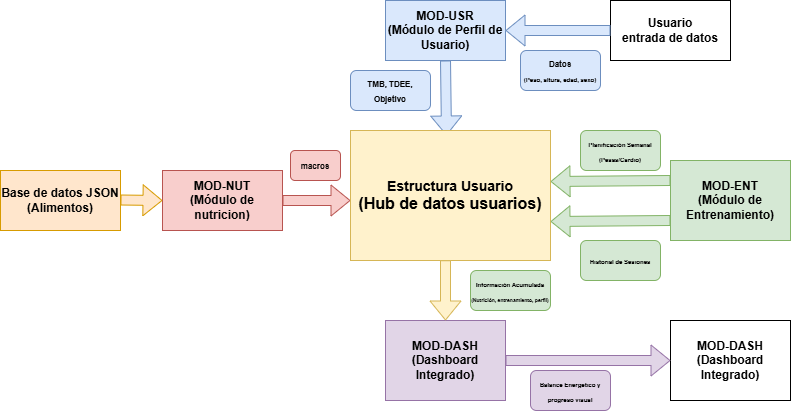

The diagram above was exported from draw.io. Its source (the exported page's mxGraphModel, read from the mxfile embedded in the PNG):
<mxGraphModel dx="899" dy="498" grid="1" gridSize="10" guides="1" tooltips="1" connect="1" arrows="1" fold="1" page="1" pageScale="1" pageWidth="827" pageHeight="1169" math="0" shadow="0">
  <root>
    <mxCell id="0" />
    <mxCell id="1" parent="0" />
    <mxCell id="tcFaEU5ylLXopvp_lj1W-1" parent="1" style="rounded=0;whiteSpace=wrap;html=1;fillColor=#ffe6cc;strokeColor=#d79b00;" value="&lt;b&gt;Base de datos JSON&lt;/b&gt;&lt;div&gt;&lt;b&gt;(Alimentos)&lt;/b&gt;&lt;/div&gt;" vertex="1">
      <mxGeometry height="60" width="120" x="10" y="190" as="geometry" />
    </mxCell>
    <mxCell id="tcFaEU5ylLXopvp_lj1W-2" parent="1" style="rounded=0;whiteSpace=wrap;html=1;fillColor=#f8cecc;strokeColor=#b85450;" value="&lt;b&gt;MOD-NUT&lt;/b&gt;&lt;div&gt;&lt;b&gt;(Módulo de nutricion)&lt;/b&gt;&lt;/div&gt;" vertex="1">
      <mxGeometry height="60" width="120" x="172" y="190" as="geometry" />
    </mxCell>
    <mxCell id="tcFaEU5ylLXopvp_lj1W-5" edge="1" parent="1" source="tcFaEU5ylLXopvp_lj1W-2" style="shape=flexArrow;endArrow=classic;html=1;rounded=0;entryX=0;entryY=0.5;entryDx=0;entryDy=0;exitX=1;exitY=0.5;exitDx=0;exitDy=0;fillColor=#f8cecc;strokeColor=#b85450;" value="">
      <mxGeometry height="50" relative="1" width="50" as="geometry">
        <mxPoint x="270" y="230" as="sourcePoint" />
        <mxPoint x="360" y="220" as="targetPoint" />
      </mxGeometry>
    </mxCell>
    <mxCell id="tcFaEU5ylLXopvp_lj1W-9" edge="1" parent="1" style="shape=flexArrow;endArrow=classic;html=1;rounded=0;exitX=1;exitY=0.5;exitDx=0;exitDy=0;entryX=0;entryY=0.5;entryDx=0;entryDy=0;fillColor=#ffe6cc;strokeColor=#d79b00;" value="">
      <mxGeometry height="50" relative="1" width="50" as="geometry">
        <mxPoint x="130" y="219.5" as="sourcePoint" />
        <mxPoint x="172" y="220" as="targetPoint" />
      </mxGeometry>
    </mxCell>
    <mxCell id="tcFaEU5ylLXopvp_lj1W-10" parent="1" style="rounded=0;whiteSpace=wrap;html=1;fillColor=#dae8fc;strokeColor=#6c8ebf;" value="&lt;b&gt;MOD-USR&lt;/b&gt;&lt;div&gt;&lt;b&gt;(Módulo de Perfil de Usuario)&lt;/b&gt;&lt;/div&gt;" vertex="1">
      <mxGeometry height="60" width="120" x="395" y="20" as="geometry" />
    </mxCell>
    <mxCell id="tcFaEU5ylLXopvp_lj1W-11" edge="1" parent="1" source="tcFaEU5ylLXopvp_lj1W-10" style="shape=flexArrow;endArrow=classic;html=1;rounded=0;entryX=0.5;entryY=0;entryDx=0;entryDy=0;exitX=0.5;exitY=1;exitDx=0;exitDy=0;fillColor=#dae8fc;strokeColor=#6c8ebf;" value="">
      <mxGeometry height="50" relative="1" width="50" as="geometry">
        <mxPoint x="451" y="80" as="sourcePoint" />
        <mxPoint x="456" y="155" as="targetPoint" />
      </mxGeometry>
    </mxCell>
    <mxCell id="tcFaEU5ylLXopvp_lj1W-13" parent="1" style="rounded=0;whiteSpace=wrap;html=1;" value="&lt;b&gt;Usuario&lt;/b&gt;&lt;div&gt;&lt;b&gt;entrada de datos&lt;/b&gt;&lt;/div&gt;" vertex="1">
      <mxGeometry height="60" width="120" x="620" y="20" as="geometry" />
    </mxCell>
    <mxCell id="tcFaEU5ylLXopvp_lj1W-14" edge="1" parent="1" source="tcFaEU5ylLXopvp_lj1W-13" style="shape=flexArrow;endArrow=classic;html=1;rounded=0;exitX=0;exitY=0.5;exitDx=0;exitDy=0;entryX=1;entryY=0.5;entryDx=0;entryDy=0;fillColor=#dae8fc;strokeColor=#6c8ebf;" target="tcFaEU5ylLXopvp_lj1W-10" value="">
      <mxGeometry height="50" relative="1" width="50" as="geometry">
        <mxPoint x="480" y="100" as="sourcePoint" />
        <mxPoint x="530" y="50" as="targetPoint" />
      </mxGeometry>
    </mxCell>
    <mxCell id="tcFaEU5ylLXopvp_lj1W-15" parent="1" style="rounded=0;whiteSpace=wrap;html=1;fillColor=#d5e8d4;strokeColor=#82b366;" value="&lt;b&gt;MOD-ENT&lt;/b&gt;&lt;div&gt;&lt;b style=&quot;background-color: transparent; color: light-dark(rgb(0, 0, 0), rgb(255, 255, 255));&quot;&gt;(Módulo de Entrenamiento)&lt;/b&gt;&lt;/div&gt;" vertex="1">
      <mxGeometry height="80" width="120" x="680" y="180" as="geometry" />
    </mxCell>
    <mxCell id="tcFaEU5ylLXopvp_lj1W-19" parent="1" style="rounded=0;whiteSpace=wrap;html=1;fillColor=#fff2cc;strokeColor=#d6b656;" value="&lt;b&gt;&lt;font style=&quot;font-size: 14px;&quot;&gt;Estructura Usuario&lt;/font&gt;&lt;/b&gt;&lt;div&gt;&lt;b&gt;&lt;font size=&quot;3&quot;&gt;(Hub de datos usuarios)&lt;/font&gt;&lt;/b&gt;&lt;/div&gt;" vertex="1">
      <mxGeometry height="130" width="200" x="360" y="150" as="geometry" />
    </mxCell>
    <mxCell id="tcFaEU5ylLXopvp_lj1W-20" edge="1" parent="1" source="tcFaEU5ylLXopvp_lj1W-15" style="shape=flexArrow;endArrow=classic;html=1;rounded=0;exitX=0;exitY=0.75;exitDx=0;exitDy=0;entryX=1.015;entryY=0.39;entryDx=0;entryDy=0;entryPerimeter=0;fillColor=#d5e8d4;strokeColor=#82b366;" value="">
      <mxGeometry height="50" relative="1" width="50" as="geometry">
        <mxPoint x="677" y="240" as="sourcePoint" />
        <mxPoint x="560" y="241" as="targetPoint" />
      </mxGeometry>
    </mxCell>
    <mxCell id="tcFaEU5ylLXopvp_lj1W-21" edge="1" parent="1" style="shape=flexArrow;endArrow=classic;html=1;rounded=0;exitX=0;exitY=0.75;exitDx=0;exitDy=0;entryX=1.015;entryY=0.39;entryDx=0;entryDy=0;entryPerimeter=0;fillColor=#d5e8d4;strokeColor=#82b366;" value="">
      <mxGeometry height="50" relative="1" width="50" as="geometry">
        <mxPoint x="680" y="200" as="sourcePoint" />
        <mxPoint x="560" y="201" as="targetPoint" />
      </mxGeometry>
    </mxCell>
    <mxCell id="tcFaEU5ylLXopvp_lj1W-22" parent="1" style="rounded=0;whiteSpace=wrap;html=1;fillColor=#e1d5e7;strokeColor=#9673a6;" value="&lt;b&gt;MOD-DASH&lt;/b&gt;&lt;div&gt;&lt;b style=&quot;background-color: transparent; color: light-dark(rgb(0, 0, 0), rgb(255, 255, 255));&quot;&gt;(Dashboard Integrado)&lt;/b&gt;&lt;/div&gt;" vertex="1">
      <mxGeometry height="80" width="120" x="395" y="340" as="geometry" />
    </mxCell>
    <mxCell id="tcFaEU5ylLXopvp_lj1W-23" edge="1" parent="1" source="tcFaEU5ylLXopvp_lj1W-19" style="shape=flexArrow;endArrow=classic;html=1;rounded=0;exitX=0.475;exitY=0.998;exitDx=0;exitDy=0;entryX=0.5;entryY=0;entryDx=0;entryDy=0;exitPerimeter=0;fillColor=#fff2cc;strokeColor=#d6b656;" target="tcFaEU5ylLXopvp_lj1W-22" value="">
      <mxGeometry height="50" relative="1" width="50" as="geometry">
        <mxPoint x="560" y="330" as="sourcePoint" />
        <mxPoint x="440" y="331" as="targetPoint" />
      </mxGeometry>
    </mxCell>
    <mxCell id="tcFaEU5ylLXopvp_lj1W-24" parent="1" style="rounded=0;whiteSpace=wrap;html=1;" value="&lt;b&gt;MOD-DASH&lt;/b&gt;&lt;div&gt;&lt;b style=&quot;background-color: transparent; color: light-dark(rgb(0, 0, 0), rgb(255, 255, 255));&quot;&gt;(Dashboard Integrado)&lt;/b&gt;&lt;/div&gt;" vertex="1">
      <mxGeometry height="80" width="120" x="680" y="340" as="geometry" />
    </mxCell>
    <mxCell id="tcFaEU5ylLXopvp_lj1W-25" edge="1" parent="1" source="tcFaEU5ylLXopvp_lj1W-22" style="shape=flexArrow;endArrow=classic;html=1;rounded=0;exitX=1;exitY=0.5;exitDx=0;exitDy=0;entryX=0;entryY=0.5;entryDx=0;entryDy=0;fillColor=#e1d5e7;strokeColor=#9673a6;" target="tcFaEU5ylLXopvp_lj1W-24" value="">
      <mxGeometry height="50" relative="1" width="50" as="geometry">
        <mxPoint x="520" y="370" as="sourcePoint" />
        <mxPoint x="520" y="430" as="targetPoint" />
      </mxGeometry>
    </mxCell>
    <mxCell id="tcFaEU5ylLXopvp_lj1W-26" parent="1" style="rounded=1;whiteSpace=wrap;html=1;fillColor=#d5e8d4;strokeColor=#82b366;align=center;" value="&lt;div style=&quot;&quot;&gt;&lt;b style=&quot;font-size: 6px; background-color: transparent; color: light-dark(rgb(0, 0, 0), rgb(255, 255, 255));&quot;&gt;Planificación Semanal (Pesas/Cardio)&lt;/b&gt;&lt;/div&gt;" vertex="1">
      <mxGeometry height="40" width="80" x="590" y="150" as="geometry" />
    </mxCell>
    <mxCell id="tcFaEU5ylLXopvp_lj1W-27" parent="1" style="rounded=1;whiteSpace=wrap;html=1;fillColor=#d5e8d4;strokeColor=#82b366;align=center;" value="&lt;div style=&quot;&quot;&gt;&lt;span style=&quot;font-size: 6px;&quot;&gt;&lt;b&gt;Historial de Sesiones&lt;/b&gt;&lt;/span&gt;&lt;/div&gt;" vertex="1">
      <mxGeometry height="40" width="80" x="590" y="260" as="geometry" />
    </mxCell>
    <mxCell id="tcFaEU5ylLXopvp_lj1W-28" parent="1" style="rounded=1;whiteSpace=wrap;html=1;fillColor=#dae8fc;strokeColor=#6c8ebf;align=center;" value="&lt;div style=&quot;&quot;&gt;&lt;b style=&quot;&quot;&gt;&lt;font style=&quot;font-size: 8px;&quot;&gt;Datos&lt;/font&gt;&lt;/b&gt;&lt;/div&gt;&lt;div style=&quot;&quot;&gt;&lt;span style=&quot;font-size: 6px;&quot;&gt;&lt;b&gt;(Peso, altura, edad, sexo)&lt;/b&gt;&lt;/span&gt;&lt;/div&gt;" vertex="1">
      <mxGeometry height="40" width="80" x="530" y="70" as="geometry" />
    </mxCell>
    <mxCell id="tcFaEU5ylLXopvp_lj1W-29" parent="1" style="rounded=1;whiteSpace=wrap;html=1;fillColor=#dae8fc;strokeColor=#6c8ebf;align=center;" value="&lt;div style=&quot;&quot;&gt;&lt;span style=&quot;font-size: 8px;&quot;&gt;&lt;b&gt;TMB, TDEE, Objetivo&lt;/b&gt;&lt;/span&gt;&lt;/div&gt;" vertex="1">
      <mxGeometry height="40" width="80" x="360" y="90" as="geometry" />
    </mxCell>
    <mxCell id="tcFaEU5ylLXopvp_lj1W-30" parent="1" style="rounded=1;whiteSpace=wrap;html=1;fillColor=#f8cecc;strokeColor=#b85450;align=center;" value="&lt;span style=&quot;font-size: 8px;&quot;&gt;&lt;b&gt;macros&lt;/b&gt;&lt;/span&gt;" vertex="1">
      <mxGeometry height="30" width="50" x="300" y="170" as="geometry" />
    </mxCell>
    <mxCell id="tcFaEU5ylLXopvp_lj1W-31" parent="1" style="rounded=1;whiteSpace=wrap;html=1;fillColor=#d5e8d4;strokeColor=#82b366;align=center;" value="&lt;div style=&quot;&quot;&gt;&lt;span style=&quot;font-size: 6px;&quot;&gt;&lt;b&gt;Información Acumulada&lt;/b&gt;&lt;/span&gt;&lt;/div&gt;&lt;div style=&quot;&quot;&gt;&lt;b style=&quot;&quot;&gt;&lt;font style=&quot;font-size: 5px;&quot;&gt;(Nutrición, entrenamiento, perfil)&lt;/font&gt;&lt;/b&gt;&lt;/div&gt;" vertex="1">
      <mxGeometry height="40" width="80" x="480" y="290" as="geometry" />
    </mxCell>
    <mxCell id="tcFaEU5ylLXopvp_lj1W-32" parent="1" style="rounded=1;whiteSpace=wrap;html=1;fillColor=#e1d5e7;strokeColor=#9673a6;align=center;" value="&lt;div style=&quot;&quot;&gt;&lt;span style=&quot;font-size: 6px;&quot;&gt;&lt;b&gt;Balance Energetico y progreso visual&lt;/b&gt;&lt;/span&gt;&lt;/div&gt;" vertex="1">
      <mxGeometry height="40" width="80" x="540" y="390" as="geometry" />
    </mxCell>
  </root>
</mxGraphModel>